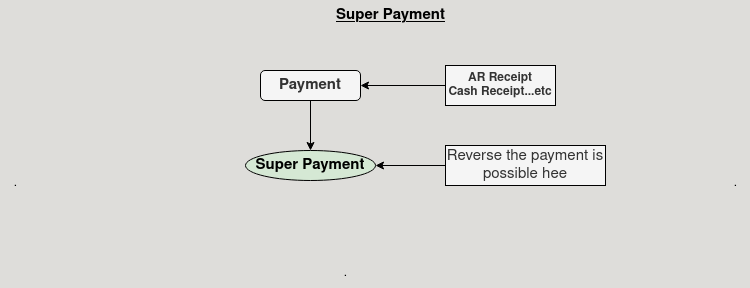

The diagram above was exported from draw.io. Its source (the exported page's mxGraphModel, read from the mxfile embedded in the PNG):
<mxGraphModel dx="954" dy="586" grid="1" gridSize="10" guides="1" tooltips="1" connect="1" arrows="1" fold="1" page="1" pageScale="1" pageWidth="850" pageHeight="1100" background="light-dark(#DEDDDA,#DEDDDA)" math="0" shadow="0">
  <root>
    <mxCell id="0" />
    <mxCell id="1" parent="0" />
    <mxCell id="5GeEW0Oeb2nM3amXXcs6-1" value="&lt;b&gt;Super Payment&lt;/b&gt;" style="ellipse;whiteSpace=wrap;html=1;fillColor=#d5e8d4;strokeColor=default;fontSize=15;" vertex="1" parent="1">
      <mxGeometry x="280" y="160" width="130" height="30" as="geometry" />
    </mxCell>
    <mxCell id="5GeEW0Oeb2nM3amXXcs6-2" value="&lt;b&gt;Super Payment&lt;br&gt;&lt;/b&gt;" style="text;html=1;align=center;verticalAlign=middle;resizable=0;points=[];autosize=1;strokeColor=none;fillColor=none;fontStyle=4;fontSize=15;" vertex="1" parent="1">
      <mxGeometry x="360" y="10" width="130" height="30" as="geometry" />
    </mxCell>
    <mxCell id="5GeEW0Oeb2nM3amXXcs6-6" style="edgeStyle=orthogonalEdgeStyle;rounded=0;orthogonalLoop=1;jettySize=auto;html=1;exitX=0.5;exitY=1;exitDx=0;exitDy=0;entryX=0.5;entryY=0;entryDx=0;entryDy=0;" edge="1" parent="1" source="5GeEW0Oeb2nM3amXXcs6-5" target="5GeEW0Oeb2nM3amXXcs6-1">
      <mxGeometry relative="1" as="geometry" />
    </mxCell>
    <mxCell id="5GeEW0Oeb2nM3amXXcs6-5" value="&lt;b&gt;Payment&lt;br&gt;&lt;/b&gt;" style="rounded=1;whiteSpace=wrap;html=1;fillColor=#f5f5f5;fontColor=#333333;strokeColor=default;fontSize=15;" vertex="1" parent="1">
      <mxGeometry x="295" y="80" width="100" height="30" as="geometry" />
    </mxCell>
    <mxCell id="5GeEW0Oeb2nM3amXXcs6-8" style="edgeStyle=orthogonalEdgeStyle;rounded=0;orthogonalLoop=1;jettySize=auto;html=1;exitX=0;exitY=0.5;exitDx=0;exitDy=0;entryX=1;entryY=0.5;entryDx=0;entryDy=0;" edge="1" parent="1" source="5GeEW0Oeb2nM3amXXcs6-7" target="5GeEW0Oeb2nM3amXXcs6-1">
      <mxGeometry relative="1" as="geometry" />
    </mxCell>
    <mxCell id="5GeEW0Oeb2nM3amXXcs6-7" value="Reverse the payment is possible hee" style="rounded=0;whiteSpace=wrap;html=1;fillColor=#f5f5f5;fontColor=#333333;strokeColor=default;fontSize=15;" vertex="1" parent="1">
      <mxGeometry x="480" y="155" width="160" height="40" as="geometry" />
    </mxCell>
    <mxCell id="5GeEW0Oeb2nM3amXXcs6-9" value="." style="text;html=1;align=center;verticalAlign=middle;resizable=0;points=[];autosize=1;strokeColor=none;fillColor=none;" vertex="1" parent="1">
      <mxGeometry x="755" y="178" width="30" height="30" as="geometry" />
    </mxCell>
    <mxCell id="5GeEW0Oeb2nM3amXXcs6-10" value="." style="text;html=1;align=center;verticalAlign=middle;resizable=0;points=[];autosize=1;strokeColor=none;fillColor=none;" vertex="1" parent="1">
      <mxGeometry x="35" y="178" width="30" height="30" as="geometry" />
    </mxCell>
    <mxCell id="5GeEW0Oeb2nM3amXXcs6-11" value="." style="text;html=1;align=center;verticalAlign=middle;resizable=0;points=[];autosize=1;strokeColor=none;fillColor=none;" vertex="1" parent="1">
      <mxGeometry x="365" y="268" width="30" height="30" as="geometry" />
    </mxCell>
    <mxCell id="5GeEW0Oeb2nM3amXXcs6-13" value="" style="edgeStyle=orthogonalEdgeStyle;rounded=0;orthogonalLoop=1;jettySize=auto;html=1;" edge="1" parent="1" source="5GeEW0Oeb2nM3amXXcs6-12" target="5GeEW0Oeb2nM3amXXcs6-5">
      <mxGeometry relative="1" as="geometry" />
    </mxCell>
    <mxCell id="5GeEW0Oeb2nM3amXXcs6-12" value="&lt;div&gt;&lt;b&gt;AR Receipt&lt;/b&gt;&lt;/div&gt;&lt;div&gt;&lt;b&gt;Cash Receipt...etc&lt;br&gt;&lt;/b&gt;&lt;/div&gt;" style="rounded=0;whiteSpace=wrap;html=1;strokeColor=default;fillColor=#f5f5f5;fontColor=#333333;" vertex="1" parent="1">
      <mxGeometry x="480" y="75" width="110" height="40" as="geometry" />
    </mxCell>
  </root>
</mxGraphModel>